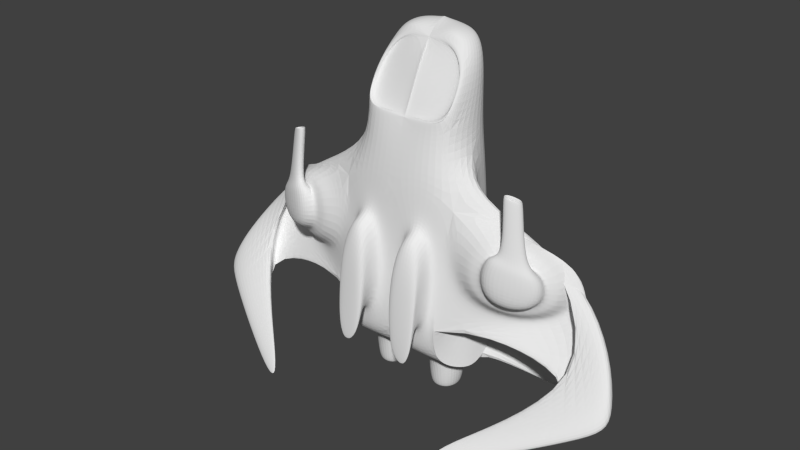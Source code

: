 # Source: vaisseau8.blend  (saved by Blender 2.69.0; exported with 4.5.12 LTS)
import bpy
from mathutils import Matrix  # noqa: F401  (used for matrix-valued properties, if any)

bpy.ops.wm.read_factory_settings(use_empty=True)
scene = bpy.context.scene
scene.name = 'Scene'

# ---- collections
col_collection_1 = bpy.data.collections.new('Collection 1'); scene.collection.children.link(col_collection_1)

# ---- materials (node trees are filled in below, after node groups)
mat_material = bpy.data.materials.new('Material')
mat_material.alpha_threshold = 0.0
mat_material.use_transparent_shadow = False
mat_material.roughness = 0.5
mat_material.line_color = (0.0, 0.0, 0.0, 1.0)

# ---- material node trees

# ---- world
world_world = bpy.data.worlds.new('World'); scene.world = world_world
world_world.color = (0.05088, 0.05088, 0.05088)
world_world.use_sun_shadow = False
world_world.sun_shadow_jitter_overblur = 0.0
world_world.cycles.sampling_method = 'MANUAL'
world_world.cycles.sample_map_resolution = 256

# ---- meshes
me_cube = bpy.data.meshes.new('Cube')
me_cube.from_pydata([(0.8003, -0.1951, -0.4039), (1.0, -3.0, -0.4039), (-4.721e-08, -3.0, -0.4039), (7.2e-08, -0.3047, -0.4039), (0.753, -0.5539, 0.6645), (0.6663, -2.812, 0.8032), (7.2e-08, -2.847, 0.8158), (7.2e-08, -0.4298, 0.7453), (1.0, -3.0, 0.1674), (1.0, -2.283, -0.4039), (1.935, -3.149, -0.5333), (2.13, -3.513, -0.3982), (2.13, -3.303, -0.4264), (0.9006, -3.0, 0.4486), (-1.643e-07, -3.0, 0.4633), (0.2076, -3.0, 0.4599), (0.6893, -3.0, 0.4521), (0.5797, -3.51, 0.3257), (0.3298, -3.51, 0.04334), (0.5952, -3.51, 0.04125), (0.677, -3.51, -0.0442), (0.2538, -3.51, -0.04088), (0.6522, -3.51, 0.4093), (0.2477, -3.51, 0.4159), (0.2149, -3.0, -0.08399), (0.7189, -3.0, -0.08794), (0.326, -3.51, 0.3298), (0.5797, -3.219, 0.3257), (0.3298, -3.219, 0.04334), (0.5952, -3.219, 0.04125), (0.326, -3.219, 0.3298), (0.7522, 0.3998, -0.3617), (7.2e-08, 0.4412, -0.3617), (0.722, 0.1556, 0.6102), (7.2e-08, 0.269, 0.55), (0.6512, 1.046, -0.3642), (7.2e-08, 1.087, -0.3642), (0.6512, 1.046, 0.05701), (-0.005375, 1.301, 0.06755), (0.4054, 1.267, -0.3673), (7.2e-08, 1.308, -0.3673), (0.4054, 1.267, -0.02347), (0.8003, -0.1951, 0.5119), (0.7047, -2.113, 0.7813), (0.9006, -3.0, 0.4486), (1.0, -2.283, -0.4039), (1.0, -3.0, 0.1674), (0.6663, -2.812, 0.8032), (2.701, -2.681, 0.4229), (0.831, -2.117, 0.2868), (2.464, -0.9535, -0.1655), (2.721, -2.48, 0.3895), (2.485, -2.166, -0.3218), (3.098, -2.944, 0.8367), (3.247, -2.598, 0.6284), (2.958, -2.648, 0.8408), (3.254, -2.87, 0.5711), (0.6391, 0.2583, 0.5517), (0.07626, 0.3003, 0.5252), (0.5838, 0.9535, 0.1196), (0.6391, 0.2583, 0.5517), (0.6391, 0.2583, 0.5517), (-0.00494, 0.2301, 0.5071), (0.6391, 0.2583, 0.4511), (0.07, 0.2524, 0.4722), (0.5838, 0.9535, 0.01894), (2.397, -2.164, 0.02153), (2.464, -0.9535, -0.01636), (0.8632, -1.986, 0.7093), (2.253, -2.027, 0.08529), (2.308, -1.033, 0.05418), (1.103, -1.857, 0.8163), (1.164, -0.7376, 0.7813), (2.189, -1.889, 0.3286), (2.232, -1.112, 0.3043), (1.3, -1.698, 0.7266), (1.34, -0.9669, 0.7037), (2.01, -1.719, 0.408), (2.038, -1.212, 0.3921), (1.404, -1.696, 0.9572), (1.444, -0.9654, 0.9343), (2.114, -1.718, 0.6386), (2.141, -1.21, 0.6227), (1.598, -1.04, 0.6456), (1.836, -1.123, 0.5392), (1.639, -1.039, 0.7858), (1.878, -1.122, 0.6794), (1.517, -0.2249, 0.6029), (1.755, -0.3085, 0.4965), (1.558, -0.2237, 0.7431), (1.797, -0.3073, 0.6367), (1.556, -0.2363, 0.6076), (1.728, -0.2968, 0.5306), (1.586, -0.2355, 0.709), (1.758, -0.2959, 0.6321), (1.599, -0.6103, 0.6231), (1.771, -0.6707, 0.5461), (1.629, -0.6094, 0.7245), (1.801, -0.6699, 0.6475), (1.183, -3.47, 1.666), (1.19, -3.329, 1.662), (1.278, -3.632, 1.744), (1.281, -3.58, 1.743), (0.6128, -1.065, 0.7062), (0.5631, -2.359, 0.7856), (0.1815, -2.379, 0.7928), (0.1815, -0.9943, 0.7525), (0.5851, -1.959, 0.7731), (0.6273, -1.053, 0.9751), (0.5776, -2.347, 1.055), (0.196, -2.367, 1.062), (0.196, -0.9824, 1.021), (0.5996, -1.947, 1.042), (0.6385, -1.769, 1.093), (0.5888, -3.062, 1.172), (0.2071, -3.082, 1.179), (0.2071, -1.698, 1.139), (0.6108, -2.662, 1.16)], [], [(0, 9, 1, 2, 3), (7, 6, 105, 106), (8, 1, 10, 11), (1, 8, 13, 16, 25, 24, 15, 14, 2), (7, 4, 33, 34), (12, 11, 10), (1, 9, 12, 10), (9, 8, 11, 12), (14, 15, 16, 13, 5, 6), (20, 22, 17, 19), (15, 24, 21, 23), (25, 16, 22, 20), (16, 15, 23, 22), (24, 25, 20, 21), (18, 19, 29, 28), (22, 23, 26, 17), (23, 21, 18, 26), (21, 20, 19, 18), (30, 28, 29, 27), (19, 17, 27, 29), (17, 26, 30, 27), (26, 18, 28, 30), (33, 31, 35, 37), (4, 42, 0, 31, 33), (0, 3, 32, 31), (31, 32, 36, 35), (38, 62, 64), (37, 35, 39, 41), (35, 36, 40, 39), (70, 4, 72, 74), (48, 52, 56, 53), (4, 68, 71, 72), (54, 55, 53, 56), (50, 51, 55, 54), (55, 51, 100, 102), (52, 50, 54, 56), (34, 33, 57, 58), (33, 37, 59, 57), (58, 57, 60), (58, 61, 63, 64), (58, 60, 61), (48, 51, 67, 66), (66, 67, 70, 69), (71, 73, 77, 75), (68, 69, 73, 71), (69, 70, 74, 73), (76, 80, 85, 83), (73, 74, 78, 77), (72, 71, 75, 76), (74, 72, 76, 78), (80, 79, 81, 82), (75, 77, 81, 79), (77, 78, 82, 81), (76, 75, 79, 80), (83, 85, 89, 87), (78, 76, 83, 84), (82, 78, 84, 86), (80, 82, 86, 85), (88, 87, 91, 92), (86, 84, 88, 90), (85, 86, 90, 89), (84, 83, 87, 88), (94, 92, 96, 98), (87, 89, 93, 91), (90, 88, 92, 94), (89, 90, 94, 93), (96, 95, 97, 98), (93, 94, 98, 97), (92, 91, 95, 96), (91, 93, 97, 95), (100, 99, 101, 102), (51, 48, 99, 100), (53, 55, 102, 101), (48, 53, 101, 99), (57, 59, 60), (49, 42, 50, 52), (42, 4, 70, 67, 51, 50), (4, 43, 68), (43, 49, 52, 48), (43, 48, 66), (43, 66, 69, 68), (58, 64, 62, 34), (64, 63, 65, 38), (38, 37, 41), (41, 39, 40, 38), (0, 42, 49, 43, 47, 44, 46, 45, 9), (60, 59, 61), (61, 59, 65, 63), (37, 38, 59), (59, 38, 65), (106, 105, 110, 111), (6, 5, 104, 105), (4, 7, 106, 103), (43, 4, 103, 107), (5, 43, 107, 104), (111, 110, 115, 116), (105, 104, 109, 110), (103, 106, 111, 108), (104, 107, 112, 109), (107, 103, 108, 112), (113, 116, 115, 114, 117), (110, 109, 114, 115), (108, 111, 116, 113), (109, 112, 117, 114), (112, 108, 113, 117)])
_uv = me_cube.uv_layers.new(name='UVMap')
_uv.uv.foreach_set('vector', [0.3979, 0.5784, 0.1016, 0.5784, 0.0007817, 0.5687, 0.01423, 0.4281, 0.3932, 0.4644, 0.8182, 0.9123, 0.4766, 0.9123, 0.5428, 0.8867, 0.7384, 0.8867, 0.109, 0.8431, 0.1348, 0.7667, 0.2674, 0.7921, 0.3016, 0.8431, 0.8774, 0.009022, 0.8773, 0.08973, 0.8633, 0.1294, 0.8334, 0.1299, 0.8376, 0.05364, 0.7665, 0.05418, 0.7654, 0.131, 0.7361, 0.1315, 0.7361, 0.008974, 0.8115, 0.5306, 0.7042, 0.5463, 0.7094, 0.4458, 0.8115, 0.4281, 0.694, 0.05912, 0.6679, 0.04445, 0.7293, 0.04445, 0.5444, 0.7677, 0.4766, 0.6925, 0.6917, 0.6925, 0.6728, 0.7258, 0.7134, 0.58, 0.6468, 0.691, 0.4766, 0.6006, 0.4984, 0.58, 0.8838, 0.07219, 0.909, 0.05709, 0.9673, 0.02193, 0.9928, 0.006516, 0.9928, 0.07216, 0.9111, 0.1192, 0.1648, 0.1606, 0.229, 0.1596, 0.2179, 0.1707, 0.1777, 0.1713, 0.3117, 0.07159, 0.3117, 0.04115, 0.3403, 0.04353, 0.3403, 0.06909, 0.2352, 1.59e-07, 0.2352, 0.03961, 0.1977, 0.03663, 0.1977, 0.003366, 0.1496, 0.09802, 0.1857, 0.09802, 0.1827, 0.1365, 0.1523, 0.1365, 0.2275, 0.08826, 0.2275, 0.1231, 0.1921, 0.1202, 0.1921, 0.09093, 0.2122, 0.1505, 0.1923, 0.1505, 0.1923, 0.1287, 0.2122, 0.1287, 0.08366, 0.1522, 0.02651, 0.1522, 0.03776, 0.1402, 0.07361, 0.1402, 0.01273, 0.1886, 0.01273, 0.124, 0.02362, 0.1358, 0.02362, 0.1762, 0.02705, 0.1204, 0.08683, 0.1204, 0.07519, 0.1324, 0.03769, 0.1324, 0.1541, 0.04419, 0.1541, 0.003714, 0.1916, 0.002915, 0.19, 0.04312, 0.02788, 0.1847, 0.02788, 0.1574, 0.05575, 0.1574, 0.05575, 0.1847, 0.1242, 0.1441, 0.1242, 0.1236, 0.1477, 0.1236, 0.1477, 0.1441, 0.06234, 0.1852, 0.06234, 0.1555, 0.09264, 0.1555, 0.09264, 0.1852, 0.711, 0.3388, 0.711, 0.1972, 0.8006, 0.175, 0.8147, 0.2328, 0.715, 0.7568, 0.7566, 0.7201, 0.726, 0.5944, 0.8092, 0.58, 0.8092, 0.7216, 0.09086, 0.7667, 0.1063, 0.8797, 0.0007817, 0.8797, 0.006615, 0.7735, 0.4279, 0.7784, 0.4279, 0.8768, 0.3437, 0.8814, 0.3444, 0.7962, 0.133, 0.09781, 0.01611, 0.1114, 0.02037, 0.09037, 0.9687, 0.1734, 0.9092, 0.1734, 0.9087, 0.1267, 0.9573, 0.1267, 0.9992, 0.83, 0.9071, 0.83, 0.9051, 0.7988, 0.9626, 0.801, 0.2463, 0.9197, 0.0007817, 0.9197, 0.05412, 0.8813, 0.2275, 0.886, 0.8108, 0.7027, 0.8577, 0.58, 0.8577, 0.7738, 0.8166, 0.7916, 0.8768, 0.8818, 0.6738, 0.8818, 0.6888, 0.8433, 0.846, 0.8238, 0.95, 0.5044, 0.9547, 0.5553, 0.9089, 0.5491, 0.9108, 0.5044, 0.3016, 0.7651, 0.0693, 0.7651, 0.0007817, 0.7327, 0.03083, 0.6913, 0.4307, 0.479, 0.398, 0.4106, 0.7008, 0.3691, 0.7204, 0.4033, 0.8601, 0.3173, 0.9715, 0.4076, 0.7384, 0.4076, 0.7144, 0.3857, 0.7928, 0.976, 0.8964, 0.976, 0.882, 0.9904, 0.8024, 0.9834, 0.504, 0.975, 0.6524, 0.975, 0.6374, 0.9856, 0.5215, 0.9856, 0.6654, 0.09083, 0.7137, 0.08738, 0.7149, 0.1009, 0.9794, 0.7761, 0.9737, 0.6965, 0.9879, 0.6961, 0.9896, 0.7766, 0.701, 0.1152, 0.7278, 0.1103, 0.7272, 0.1166, 0.4766, 0.7765, 0.5045, 0.7693, 0.7306, 0.7693, 0.5677, 0.8222, 0.7322, 0.7988, 0.9035, 0.7988, 0.8907, 0.8222, 0.75, 0.8222, 0.2597, 0.9614, 0.428, 0.9614, 0.3997, 0.9846, 0.2897, 0.9846, 0.2597, 0.8867, 0.4751, 0.8867, 0.4522, 0.9202, 0.2839, 0.9202, 0.7928, 0.9139, 0.9335, 0.9139, 0.9207, 0.9503, 0.8107, 0.9503, 0.09641, 0.147, 0.1321, 0.147, 0.1242, 0.1823, 0.1038, 0.185, 0.8791, 0.2348, 0.9891, 0.2348, 0.9732, 0.2639, 0.9014, 0.2639, 0.2673, 0.8739, 0.109, 0.8739, 0.1332, 0.8447, 0.2367, 0.8447, 0.9663, 0.9744, 0.7928, 0.9744, 0.8286, 0.9518, 0.9419, 0.9518, 0.2757, 0.0815, 0.2757, 0.1203, 0.2345, 0.1188, 0.2345, 0.0919, 0.4342, 0.007355, 0.5068, 0.007355, 0.5068, 0.03094, 0.4342, 0.03094, 0.1587, 0.1473, 0.1603, 0.1929, 0.1376, 0.1937, 0.136, 0.1481, 0.233, 0.06923, 0.1679, 0.06923, 0.1679, 0.04678, 0.233, 0.04678, 0.2866, 0.09727, 0.2863, 0.07662, 0.402, 0.08312, 0.4023, 0.1038, 0.4254, 0.01258, 0.3121, 0.009542, 0.3503, 0.003087, 0.389, 0.004123, 0.1199, 0.1192, 0.1199, 0.1455, 0.0929, 0.1401, 0.09095, 0.125, 0.1722, 0.07368, 0.2855, 0.07368, 0.2462, 0.08158, 0.2075, 0.08158, 0.264, 0.1526, 0.2253, 0.1526, 0.2303, 0.1497, 0.2583, 0.1497, 0.4626, 0.05492, 0.4595, 0.07534, 0.3441, 0.06623, 0.3471, 0.0458, 0.351, 0.04261, 0.3408, 0.01693, 0.4235, 0.01693, 0.4337, 0.04261, 0.2221, 0.1468, 0.23, 0.1248, 0.3, 0.1226, 0.2921, 0.1446, 0.2273, 0.1775, 0.2282, 0.1925, 0.175, 0.1925, 0.1741, 0.1775, 0.1655, 0.1412, 0.186, 0.1439, 0.1818, 0.1487, 0.167, 0.1467, 0.2384, 0.06637, 0.2384, 0.04572, 0.2437, 0.04927, 0.2437, 0.0642, 0.1628, 0.1524, 0.2015, 0.1524, 0.1965, 0.1552, 0.1685, 0.1552, 0.2441, 0.03354, 0.2487, 0.00593, 0.2636, 0.006432, 0.259, 0.03405, 0.32, 0.01614, 0.311, 0.03759, 0.2668, 0.03759, 0.2757, 0.01614, 0.3084, 0.1296, 0.2997, 0.103, 0.3527, 0.1072, 0.3614, 0.1338, 0.3052, 0.04493, 0.3043, 0.05984, 0.2511, 0.05984, 0.252, 0.04493, 0.7205, 0.1232, 0.7028, 0.1323, 0.6812, 0.1292, 0.6811, 0.1232, 0.7913, 0.9139, 0.7754, 0.938, 0.4766, 0.9317, 0.4856, 0.9139, 0.7017, 0.5183, 0.7017, 0.5645, 0.4027, 0.5488, 0.3995, 0.5423, 0.6928, 0.4281, 0.7027, 0.5167, 0.3995, 0.5167, 0.4, 0.4879, 0.7187, 0.3456, 0.7669, 0.3497, 0.7118, 0.3675, 0.3156, 0.7993, 0.2693, 0.6616, 0.4144, 0.6808, 0.4441, 0.7676, 0.4751, 0.6365, 0.4596, 0.6898, 0.2233, 0.623, 0.2086, 0.6008, 0.0007817, 0.6898, 0.2055, 0.58, 0.2463, 0.9448, 0.02528, 0.9448, 0.04467, 0.9212, 0.9556, 0.7932, 0.9125, 0.7738, 0.8731, 0.6153, 0.9575, 0.5981, 0.4119, 0.2504, 0.7094, 0.2504, 0.6587, 0.3388, 0.4766, 0.9395, 0.7388, 0.9395, 0.7161, 0.9582, 0.5007, 0.9582, 0.723, 0.6649, 0.7021, 0.6649, 0.7034, 0.6399, 0.7203, 0.6399, 0.01683, 0.08691, 0.01369, 0.006522, 0.1296, 0.006522, 0.1759, 0.0916, 0.7042, 0.5479, 0.8038, 0.5479, 0.7602, 0.5684, 0.892, 0.175, 0.9406, 0.175, 0.9406, 0.2325, 0.8791, 0.2332, 0.4103, 0.2988, 0.3911, 0.4266, 0.1277, 0.3549, 0.1205, 0.4266, 0.02192, 0.4202, 0.0007817, 0.3582, 0.00577, 0.3164, 0.117, 0.2504, 0.1181, 0.2524, 0.4245, 0.2984, 0.4875, 0.2968, 0.4444, 0.3152, 0.5645, 0.566, 0.6804, 0.566, 0.6879, 0.5781, 0.572, 0.5781, 0.9695, 0.01675, 0.8811, 0.06249, 0.9575, 0.002855, 0.1219, 0.9938, 0.02528, 0.9864, 0.1219, 0.9796, 0.9066, 0.1734, 0.711, 0.1734, 0.7115, 0.1353, 0.9072, 0.1353, 0.8131, 0.5044, 0.9073, 0.5044, 0.8961, 0.5691, 0.8421, 0.5691, 0.9215, 0.5028, 0.8131, 0.5028, 0.851, 0.4281, 0.9131, 0.4281, 0.02528, 0.9463, 0.2463, 0.9463, 0.1732, 0.9639, 0.04662, 0.9639, 0.6539, 0.975, 0.7529, 0.975, 0.7738, 0.9931, 0.7171, 0.9931, 0.7738, 0.9735, 0.5781, 0.9735, 0.4766, 0.9597, 0.6723, 0.9597, 0.389, 0.9217, 0.443, 0.9217, 0.4444, 0.9598, 0.3904, 0.9598, 0.4371, 0.8423, 0.4371, 0.7802, 0.4751, 0.778, 0.4751, 0.8401, 0.9311, 0.4351, 0.9878, 0.4351, 0.9884, 0.4732, 0.9317, 0.4732, 0.2608, 0.9217, 0.3874, 0.9217, 0.3863, 0.9598, 0.2597, 0.9598, 0.6624, 0.8238, 0.6723, 0.8851, 0.4766, 0.8851, 0.4793, 0.8312, 0.5359, 0.8279, 0.9984, 0.3711, 0.9446, 0.3755, 0.9402, 0.2732, 0.994, 0.2688, 0.8163, 0.1848, 0.8776, 0.175, 0.8776, 0.2774, 0.8163, 0.2872, 0.5143, 0.3404, 0.5703, 0.3488, 0.4679, 0.3488, 0.4119, 0.3404, 0.1277, 0.9654, 0.2537, 0.978, 0.1512, 0.978, 0.02528, 0.9654])
me_cube.materials.append(mat_material)
me_cube.use_remesh_preserve_volume = False
me_cube.use_remesh_preserve_attributes = False
me_cube.use_mirror_vertex_groups = False
me_cube.update()

# ---- objects
ob_cube = bpy.data.objects.new('Cube', me_cube)

# ---- transforms, parenting, visibility, modifiers, constraints
ob_cube.location = (0.0, 0.8091, 1.698)
ob_cube.rotation_euler = (1.571, 0.0, 0.0)
ob_cube.lock_rotations_4d = False
ob_cube.empty_display_type = 'ARROWS'
ob_cube.lineart.crease_threshold = 0.0
_m = ob_cube.modifiers.new('Mirror', 'MIRROR')
_m = ob_cube.modifiers.new('Subsurf', 'SUBSURF')
_m.uv_smooth = 'PRESERVE_CORNERS'
_m.levels = 2
_m.render_levels = 3
_m.show_only_control_edges = False

# ---- collection membership
col_collection_1.objects.link(ob_cube)

# ---- scene / render settings (as saved in the file)
scene.frame_start = 1; scene.frame_end = 250; scene.frame_set(1)
scene.render.engine = 'BLENDER_EEVEE_NEXT'
scene.render.image_settings.compression = 90
scene.render.resolution_percentage = 50
scene.render.dither_intensity = 0.0
scene.cycles.use_denoising = False
scene.cycles.samples = 10
scene.cycles.sampling_pattern = 'TABULATED_SOBOL'
scene.cycles.light_sampling_threshold = 0.0
scene.cycles.use_adaptive_sampling = False
scene.cycles.use_light_tree = False
scene.cycles.blur_glossy = 0.0
scene.cycles.volume_bounces = 1
scene.cycles.pixel_filter_type = 'GAUSSIAN'
scene.cycles.sample_clamp_indirect = 0.0
scene.view_settings.view_transform = 'Standard'
bpy.context.view_layer.update()

# ---- added for rendering (the .blend has no active camera and no usable light): camera, sun
cam_auto = bpy.data.cameras.new('AutoCamera')
cam_auto.lens = 50.0
cam_auto.sensor_width = 36.0
cam_auto.clip_end = 1000.0
ob_auto_camera = bpy.data.objects.new('AutoCamera', cam_auto)
scene.collection.objects.link(ob_auto_camera)
ob_auto_camera.location = (7.84864, -9.21483, 6.81522)
ob_auto_camera.rotation_euler = (1.09748, -7.21219e-08, 0.694738)
scene.camera = ob_auto_camera
light_auto_sun = bpy.data.lights.new('AutoSun', 'SUN')
light_auto_sun.energy = 3.0
light_auto_sun.angle = 0.0523599
ob_auto_sun = bpy.data.objects.new('AutoSun', light_auto_sun)
scene.collection.objects.link(ob_auto_sun)
ob_auto_sun.rotation_euler = (0.872665, 0.174533, 0.523599)
bpy.context.view_layer.update()
